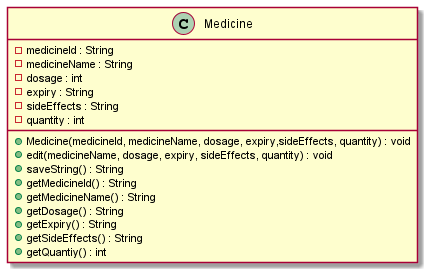

The diagram above was rendered by PlantUML. Its source (embedded in the PNG):
@startuml

class Medicine {
-medicineId : String
-medicineName : String
-dosage : int
-expiry : String
-sideEffects : String
-quantity : int
+Medicine(medicineId, medicineName, dosage, expiry,sideEffects, quantity) : void
+edit(medicineName, dosage, expiry, sideEffects, quantity) : void
+saveString() : String
+getMedicineId() : String
+getMedicineName() : String
+getDosage() : String
+getExpiry() : String
+getSideEffects() : String
+getQuantiy() : int
}

@enduml